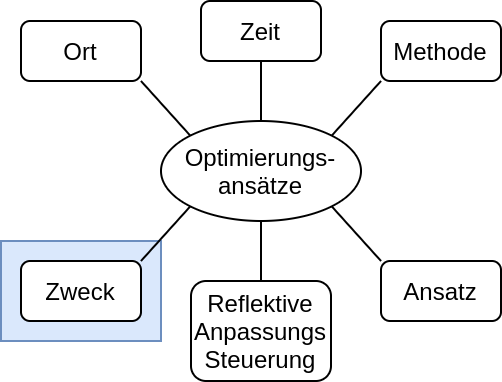

The diagram above was exported from draw.io. Its source (the exported page's mxGraphModel, read from the mxfile embedded in the PNG):
<mxGraphModel dx="1248" dy="595" grid="1" gridSize="10" guides="1" tooltips="1" connect="1" arrows="1" fold="1" page="1" pageScale="1" pageWidth="827" pageHeight="1169" math="0" shadow="0">
  <root>
    <mxCell id="fZxWLkJn19xRgKFe6hnT-0" />
    <mxCell id="fZxWLkJn19xRgKFe6hnT-1" parent="fZxWLkJn19xRgKFe6hnT-0" />
    <mxCell id="fZxWLkJn19xRgKFe6hnT-2" value="" style="rounded=0;whiteSpace=wrap;html=1;fillColor=#dae8fc;strokeColor=#6c8ebf;" parent="fZxWLkJn19xRgKFe6hnT-1" vertex="1">
      <mxGeometry x="680" y="570" width="80" height="50" as="geometry" />
    </mxCell>
    <mxCell id="fZxWLkJn19xRgKFe6hnT-3" value="Optimierungs-&lt;br&gt;ansätze" style="ellipse;whiteSpace=wrap;html=1;" parent="fZxWLkJn19xRgKFe6hnT-1" vertex="1">
      <mxGeometry x="760" y="510" width="100" height="50" as="geometry" />
    </mxCell>
    <mxCell id="fZxWLkJn19xRgKFe6hnT-4" value="" style="endArrow=none;html=1;entryX=0;entryY=0;entryDx=0;entryDy=0;exitX=1;exitY=1;exitDx=0;exitDy=0;" parent="fZxWLkJn19xRgKFe6hnT-1" source="fZxWLkJn19xRgKFe6hnT-9" target="fZxWLkJn19xRgKFe6hnT-3" edge="1">
      <mxGeometry width="50" height="50" relative="1" as="geometry">
        <mxPoint x="655.9200000000001" y="439.58000000000004" as="sourcePoint" />
        <mxPoint x="670" y="570" as="targetPoint" />
      </mxGeometry>
    </mxCell>
    <mxCell id="fZxWLkJn19xRgKFe6hnT-5" value="" style="endArrow=none;html=1;entryX=0;entryY=1;entryDx=0;entryDy=0;exitX=1;exitY=0;exitDx=0;exitDy=0;" parent="fZxWLkJn19xRgKFe6hnT-1" source="fZxWLkJn19xRgKFe6hnT-3" target="fZxWLkJn19xRgKFe6hnT-10" edge="1">
      <mxGeometry width="50" height="50" relative="1" as="geometry">
        <mxPoint x="900" y="610" as="sourcePoint" />
        <mxPoint x="980" y="440" as="targetPoint" />
      </mxGeometry>
    </mxCell>
    <mxCell id="fZxWLkJn19xRgKFe6hnT-6" value="" style="endArrow=none;html=1;exitX=0.5;exitY=0;exitDx=0;exitDy=0;entryX=0.5;entryY=1;entryDx=0;entryDy=0;" parent="fZxWLkJn19xRgKFe6hnT-1" source="fZxWLkJn19xRgKFe6hnT-13" target="fZxWLkJn19xRgKFe6hnT-3" edge="1">
      <mxGeometry width="50" height="50" relative="1" as="geometry">
        <mxPoint x="820" y="600" as="sourcePoint" />
        <mxPoint x="820" y="660" as="targetPoint" />
      </mxGeometry>
    </mxCell>
    <mxCell id="fZxWLkJn19xRgKFe6hnT-7" value="" style="endArrow=none;html=1;exitX=1;exitY=0;exitDx=0;exitDy=0;entryX=0;entryY=1;entryDx=0;entryDy=0;" parent="fZxWLkJn19xRgKFe6hnT-1" source="fZxWLkJn19xRgKFe6hnT-11" target="fZxWLkJn19xRgKFe6hnT-3" edge="1">
      <mxGeometry width="50" height="50" relative="1" as="geometry">
        <mxPoint x="660" y="600" as="sourcePoint" />
        <mxPoint x="790" y="660" as="targetPoint" />
      </mxGeometry>
    </mxCell>
    <mxCell id="fZxWLkJn19xRgKFe6hnT-8" value="" style="endArrow=none;html=1;entryX=1;entryY=1;entryDx=0;entryDy=0;exitX=0;exitY=0;exitDx=0;exitDy=0;" parent="fZxWLkJn19xRgKFe6hnT-1" source="fZxWLkJn19xRgKFe6hnT-12" target="fZxWLkJn19xRgKFe6hnT-3" edge="1">
      <mxGeometry width="50" height="50" relative="1" as="geometry">
        <mxPoint x="980" y="600" as="sourcePoint" />
        <mxPoint x="850" y="660" as="targetPoint" />
      </mxGeometry>
    </mxCell>
    <mxCell id="fZxWLkJn19xRgKFe6hnT-9" value="Ort" style="rounded=1;whiteSpace=wrap;html=1;" parent="fZxWLkJn19xRgKFe6hnT-1" vertex="1">
      <mxGeometry x="690" y="460" width="60" height="30" as="geometry" />
    </mxCell>
    <mxCell id="fZxWLkJn19xRgKFe6hnT-10" value="Methode" style="rounded=1;whiteSpace=wrap;html=1;" parent="fZxWLkJn19xRgKFe6hnT-1" vertex="1">
      <mxGeometry x="870" y="460" width="60" height="30" as="geometry" />
    </mxCell>
    <mxCell id="fZxWLkJn19xRgKFe6hnT-11" value="Zweck" style="rounded=1;whiteSpace=wrap;html=1;" parent="fZxWLkJn19xRgKFe6hnT-1" vertex="1">
      <mxGeometry x="690" y="580" width="60" height="30" as="geometry" />
    </mxCell>
    <mxCell id="fZxWLkJn19xRgKFe6hnT-12" value="Ansatz" style="rounded=1;whiteSpace=wrap;html=1;" parent="fZxWLkJn19xRgKFe6hnT-1" vertex="1">
      <mxGeometry x="870" y="580" width="60" height="30" as="geometry" />
    </mxCell>
    <mxCell id="fZxWLkJn19xRgKFe6hnT-13" value="Reflektive&lt;br&gt;Anpassungs&lt;br&gt;Steuerung" style="rounded=1;whiteSpace=wrap;html=1;" parent="fZxWLkJn19xRgKFe6hnT-1" vertex="1">
      <mxGeometry x="775" y="590" width="70" height="50" as="geometry" />
    </mxCell>
    <mxCell id="fZxWLkJn19xRgKFe6hnT-14" value="Zeit" style="rounded=1;whiteSpace=wrap;html=1;" parent="fZxWLkJn19xRgKFe6hnT-1" vertex="1">
      <mxGeometry x="780" y="450" width="60" height="30" as="geometry" />
    </mxCell>
    <mxCell id="fZxWLkJn19xRgKFe6hnT-15" value="" style="endArrow=none;html=1;entryX=0.5;entryY=1;entryDx=0;entryDy=0;exitX=0.5;exitY=0;exitDx=0;exitDy=0;" parent="fZxWLkJn19xRgKFe6hnT-1" source="fZxWLkJn19xRgKFe6hnT-3" target="fZxWLkJn19xRgKFe6hnT-14" edge="1">
      <mxGeometry width="50" height="50" relative="1" as="geometry">
        <mxPoint x="780" y="550" as="sourcePoint" />
        <mxPoint x="830" y="500" as="targetPoint" />
      </mxGeometry>
    </mxCell>
  </root>
</mxGraphModel>